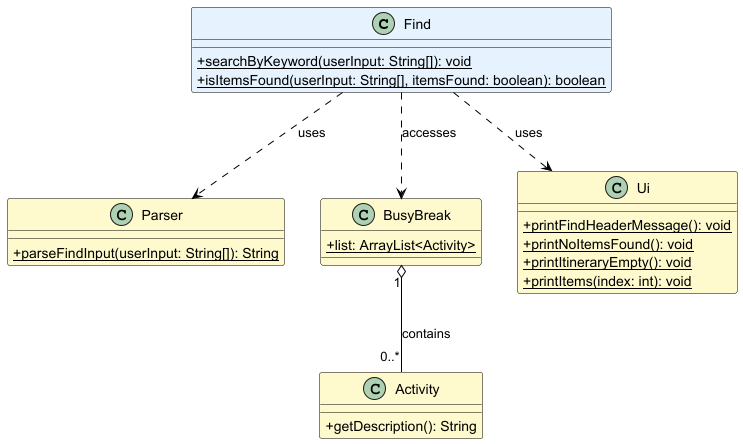

The diagram above was rendered by PlantUML. Its source (embedded in the PNG):
@startuml FindCommandClassDiagram

!define LIGHTYELLOW #FFFACD
!define LIGHTBLUE #E6F3FF

skinparam classAttributeIconSize 0
skinparam class {
    BackgroundColor LIGHTYELLOW
    BorderColor Black
    ArrowColor Black
}

class Find  LIGHTBLUE {
    + {static} searchByKeyword(userInput: String[]): void
    + {static} isItemsFound(userInput: String[], itemsFound: boolean): boolean
}

class Parser {
    + {static} parseFindInput(userInput: String[]): String
}

class BusyBreak {
    + {static} list: ArrayList<Activity>
}

class Activity {
    + getDescription(): String
}

class Ui {
    + {static} printFindHeaderMessage(): void
    + {static} printNoItemsFound(): void
    + {static} printItineraryEmpty(): void
    + {static} printItems(index: int): void
}


' Relationships
Find ..> Parser : uses
Find ..> BusyBreak : accesses
Find ..> Ui : uses


BusyBreak "1" o-- "0..*" Activity : contains


@enduml